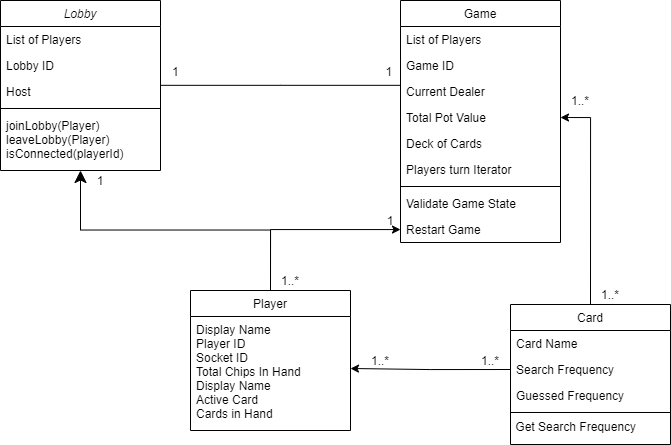

The diagram above was exported from draw.io. Its source (the exported page's mxGraphModel, read from the mxfile embedded in the PNG):
<mxGraphModel dx="1673" dy="934" grid="1" gridSize="10" guides="1" tooltips="1" connect="1" arrows="1" fold="1" page="1" pageScale="1" pageWidth="827" pageHeight="1169" math="0" shadow="0">
  <root>
    <mxCell id="WIyWlLk6GJQsqaUBKTNV-0" />
    <mxCell id="WIyWlLk6GJQsqaUBKTNV-1" parent="WIyWlLk6GJQsqaUBKTNV-0" />
    <mxCell id="zkfFHV4jXpPFQw0GAbJ--0" value="Lobby" style="swimlane;fontStyle=2;align=center;verticalAlign=top;childLayout=stackLayout;horizontal=1;startSize=26;horizontalStack=0;resizeParent=1;resizeLast=0;collapsible=1;marginBottom=0;rounded=0;shadow=0;strokeWidth=1;" parent="WIyWlLk6GJQsqaUBKTNV-1" vertex="1">
      <mxGeometry x="60" y="200" width="160" height="170" as="geometry">
        <mxRectangle x="230" y="140" width="160" height="26" as="alternateBounds" />
      </mxGeometry>
    </mxCell>
    <mxCell id="zkfFHV4jXpPFQw0GAbJ--1" value="List of Players" style="text;align=left;verticalAlign=top;spacingLeft=4;spacingRight=4;overflow=hidden;rotatable=0;points=[[0,0.5],[1,0.5]];portConstraint=eastwest;" parent="zkfFHV4jXpPFQw0GAbJ--0" vertex="1">
      <mxGeometry y="26" width="160" height="26" as="geometry" />
    </mxCell>
    <mxCell id="zkfFHV4jXpPFQw0GAbJ--2" value="Lobby ID" style="text;align=left;verticalAlign=top;spacingLeft=4;spacingRight=4;overflow=hidden;rotatable=0;points=[[0,0.5],[1,0.5]];portConstraint=eastwest;rounded=0;shadow=0;html=0;" parent="zkfFHV4jXpPFQw0GAbJ--0" vertex="1">
      <mxGeometry y="52" width="160" height="26" as="geometry" />
    </mxCell>
    <mxCell id="zkfFHV4jXpPFQw0GAbJ--3" value="Host" style="text;align=left;verticalAlign=top;spacingLeft=4;spacingRight=4;overflow=hidden;rotatable=0;points=[[0,0.5],[1,0.5]];portConstraint=eastwest;rounded=0;shadow=0;html=0;" parent="zkfFHV4jXpPFQw0GAbJ--0" vertex="1">
      <mxGeometry y="78" width="160" height="26" as="geometry" />
    </mxCell>
    <mxCell id="zkfFHV4jXpPFQw0GAbJ--4" value="" style="line;html=1;strokeWidth=1;align=left;verticalAlign=middle;spacingTop=-1;spacingLeft=3;spacingRight=3;rotatable=0;labelPosition=right;points=[];portConstraint=eastwest;" parent="zkfFHV4jXpPFQw0GAbJ--0" vertex="1">
      <mxGeometry y="104" width="160" height="8" as="geometry" />
    </mxCell>
    <mxCell id="zkfFHV4jXpPFQw0GAbJ--5" value="joinLobby(Player)&#10;leaveLobby(Player)&#10;isConnected(playerId)" style="text;align=left;verticalAlign=top;spacingLeft=4;spacingRight=4;overflow=hidden;rotatable=0;points=[[0,0.5],[1,0.5]];portConstraint=eastwest;" parent="zkfFHV4jXpPFQw0GAbJ--0" vertex="1">
      <mxGeometry y="112" width="160" height="58" as="geometry" />
    </mxCell>
    <mxCell id="3bJ1ekmt0aewj4fRbc9d-7" style="edgeStyle=orthogonalEdgeStyle;rounded=0;orthogonalLoop=1;jettySize=auto;html=1;exitX=0.5;exitY=0;exitDx=0;exitDy=0;endArrow=classic;endFill=1;startArrow=none;startFill=0;" edge="1" parent="WIyWlLk6GJQsqaUBKTNV-1" source="zkfFHV4jXpPFQw0GAbJ--6" target="zkfFHV4jXpPFQw0GAbJ--25">
      <mxGeometry relative="1" as="geometry">
        <Array as="points">
          <mxPoint x="330" y="429" />
        </Array>
      </mxGeometry>
    </mxCell>
    <mxCell id="zkfFHV4jXpPFQw0GAbJ--6" value="Player" style="swimlane;fontStyle=0;align=center;verticalAlign=top;childLayout=stackLayout;horizontal=1;startSize=26;horizontalStack=0;resizeParent=1;resizeLast=0;collapsible=1;marginBottom=0;rounded=0;shadow=0;strokeWidth=1;" parent="WIyWlLk6GJQsqaUBKTNV-1" vertex="1">
      <mxGeometry x="250" y="490" width="160" height="140" as="geometry">
        <mxRectangle x="130" y="380" width="160" height="26" as="alternateBounds" />
      </mxGeometry>
    </mxCell>
    <mxCell id="zkfFHV4jXpPFQw0GAbJ--7" value="Display Name&#10;Player ID&#10;Socket ID&#10;Total Chips In Hand&#10;Display Name&#10;Active Card&#10;Cards in Hand" style="text;align=left;verticalAlign=top;spacingLeft=4;spacingRight=4;overflow=hidden;rotatable=0;points=[[0,0.5],[1,0.5]];portConstraint=eastwest;" parent="zkfFHV4jXpPFQw0GAbJ--6" vertex="1">
      <mxGeometry y="26" width="160" height="104" as="geometry" />
    </mxCell>
    <mxCell id="zkfFHV4jXpPFQw0GAbJ--12" value="" style="endArrow=classic;endSize=10;endFill=1;shadow=0;strokeWidth=1;rounded=0;edgeStyle=elbowEdgeStyle;elbow=vertical;" parent="WIyWlLk6GJQsqaUBKTNV-1" source="zkfFHV4jXpPFQw0GAbJ--6" target="zkfFHV4jXpPFQw0GAbJ--0" edge="1">
      <mxGeometry width="160" relative="1" as="geometry">
        <mxPoint x="130" y="283" as="sourcePoint" />
        <mxPoint x="130" y="283" as="targetPoint" />
      </mxGeometry>
    </mxCell>
    <mxCell id="3bJ1ekmt0aewj4fRbc9d-14" style="edgeStyle=orthogonalEdgeStyle;rounded=0;orthogonalLoop=1;jettySize=auto;html=1;exitX=0.5;exitY=0;exitDx=0;exitDy=0;entryX=1;entryY=0.5;entryDx=0;entryDy=0;startArrow=none;startFill=0;endArrow=classic;endFill=1;" edge="1" parent="WIyWlLk6GJQsqaUBKTNV-1" source="zkfFHV4jXpPFQw0GAbJ--13" target="zkfFHV4jXpPFQw0GAbJ--21">
      <mxGeometry relative="1" as="geometry" />
    </mxCell>
    <mxCell id="zkfFHV4jXpPFQw0GAbJ--13" value="Card" style="swimlane;fontStyle=0;align=center;verticalAlign=top;childLayout=stackLayout;horizontal=1;startSize=26;horizontalStack=0;resizeParent=1;resizeLast=0;collapsible=1;marginBottom=0;rounded=0;shadow=0;strokeWidth=1;" parent="WIyWlLk6GJQsqaUBKTNV-1" vertex="1">
      <mxGeometry x="570" y="504" width="160" height="140" as="geometry">
        <mxRectangle x="340" y="380" width="170" height="26" as="alternateBounds" />
      </mxGeometry>
    </mxCell>
    <mxCell id="zkfFHV4jXpPFQw0GAbJ--14" value="Card Name" style="text;align=left;verticalAlign=top;spacingLeft=4;spacingRight=4;overflow=hidden;rotatable=0;points=[[0,0.5],[1,0.5]];portConstraint=eastwest;" parent="zkfFHV4jXpPFQw0GAbJ--13" vertex="1">
      <mxGeometry y="26" width="160" height="26" as="geometry" />
    </mxCell>
    <mxCell id="3bJ1ekmt0aewj4fRbc9d-10" value="Search Frequency" style="text;align=left;verticalAlign=top;spacingLeft=4;spacingRight=4;overflow=hidden;rotatable=0;points=[[0,0.5],[1,0.5]];portConstraint=eastwest;" vertex="1" parent="zkfFHV4jXpPFQw0GAbJ--13">
      <mxGeometry y="52" width="160" height="26" as="geometry" />
    </mxCell>
    <mxCell id="3bJ1ekmt0aewj4fRbc9d-11" value="Guessed Frequency" style="text;align=left;verticalAlign=top;spacingLeft=4;spacingRight=4;overflow=hidden;rotatable=0;points=[[0,0.5],[1,0.5]];portConstraint=eastwest;" vertex="1" parent="zkfFHV4jXpPFQw0GAbJ--13">
      <mxGeometry y="78" width="160" height="26" as="geometry" />
    </mxCell>
    <mxCell id="zkfFHV4jXpPFQw0GAbJ--15" value="" style="line;html=1;strokeWidth=1;align=left;verticalAlign=middle;spacingTop=-1;spacingLeft=3;spacingRight=3;rotatable=0;labelPosition=right;points=[];portConstraint=eastwest;" parent="zkfFHV4jXpPFQw0GAbJ--13" vertex="1">
      <mxGeometry y="104" width="160" height="8" as="geometry" />
    </mxCell>
    <mxCell id="3bJ1ekmt0aewj4fRbc9d-13" value="&amp;nbsp;Get Search Frequency" style="text;html=1;align=left;verticalAlign=middle;resizable=0;points=[];autosize=1;" vertex="1" parent="zkfFHV4jXpPFQw0GAbJ--13">
      <mxGeometry y="112" width="160" height="20" as="geometry" />
    </mxCell>
    <mxCell id="zkfFHV4jXpPFQw0GAbJ--17" value="Game" style="swimlane;fontStyle=0;align=center;verticalAlign=top;childLayout=stackLayout;horizontal=1;startSize=26;horizontalStack=0;resizeParent=1;resizeLast=0;collapsible=1;marginBottom=0;rounded=0;shadow=0;strokeWidth=1;" parent="WIyWlLk6GJQsqaUBKTNV-1" vertex="1">
      <mxGeometry x="460" y="200" width="160" height="242" as="geometry">
        <mxRectangle x="550" y="140" width="160" height="26" as="alternateBounds" />
      </mxGeometry>
    </mxCell>
    <mxCell id="zkfFHV4jXpPFQw0GAbJ--18" value="List of Players" style="text;align=left;verticalAlign=top;spacingLeft=4;spacingRight=4;overflow=hidden;rotatable=0;points=[[0,0.5],[1,0.5]];portConstraint=eastwest;" parent="zkfFHV4jXpPFQw0GAbJ--17" vertex="1">
      <mxGeometry y="26" width="160" height="26" as="geometry" />
    </mxCell>
    <mxCell id="zkfFHV4jXpPFQw0GAbJ--19" value="Game ID" style="text;align=left;verticalAlign=top;spacingLeft=4;spacingRight=4;overflow=hidden;rotatable=0;points=[[0,0.5],[1,0.5]];portConstraint=eastwest;rounded=0;shadow=0;html=0;" parent="zkfFHV4jXpPFQw0GAbJ--17" vertex="1">
      <mxGeometry y="52" width="160" height="26" as="geometry" />
    </mxCell>
    <mxCell id="zkfFHV4jXpPFQw0GAbJ--20" value="Current Dealer" style="text;align=left;verticalAlign=top;spacingLeft=4;spacingRight=4;overflow=hidden;rotatable=0;points=[[0,0.5],[1,0.5]];portConstraint=eastwest;rounded=0;shadow=0;html=0;" parent="zkfFHV4jXpPFQw0GAbJ--17" vertex="1">
      <mxGeometry y="78" width="160" height="26" as="geometry" />
    </mxCell>
    <mxCell id="zkfFHV4jXpPFQw0GAbJ--21" value="Total Pot Value" style="text;align=left;verticalAlign=top;spacingLeft=4;spacingRight=4;overflow=hidden;rotatable=0;points=[[0,0.5],[1,0.5]];portConstraint=eastwest;rounded=0;shadow=0;html=0;" parent="zkfFHV4jXpPFQw0GAbJ--17" vertex="1">
      <mxGeometry y="104" width="160" height="26" as="geometry" />
    </mxCell>
    <mxCell id="zkfFHV4jXpPFQw0GAbJ--22" value="Deck of Cards" style="text;align=left;verticalAlign=top;spacingLeft=4;spacingRight=4;overflow=hidden;rotatable=0;points=[[0,0.5],[1,0.5]];portConstraint=eastwest;rounded=0;shadow=0;html=0;" parent="zkfFHV4jXpPFQw0GAbJ--17" vertex="1">
      <mxGeometry y="130" width="160" height="26" as="geometry" />
    </mxCell>
    <mxCell id="3bJ1ekmt0aewj4fRbc9d-5" value="Players turn Iterator" style="text;align=left;verticalAlign=top;spacingLeft=4;spacingRight=4;overflow=hidden;rotatable=0;points=[[0,0.5],[1,0.5]];portConstraint=eastwest;rounded=0;shadow=0;html=0;" vertex="1" parent="zkfFHV4jXpPFQw0GAbJ--17">
      <mxGeometry y="156" width="160" height="26" as="geometry" />
    </mxCell>
    <mxCell id="zkfFHV4jXpPFQw0GAbJ--23" value="" style="line;html=1;strokeWidth=1;align=left;verticalAlign=middle;spacingTop=-1;spacingLeft=3;spacingRight=3;rotatable=0;labelPosition=right;points=[];portConstraint=eastwest;" parent="zkfFHV4jXpPFQw0GAbJ--17" vertex="1">
      <mxGeometry y="182" width="160" height="8" as="geometry" />
    </mxCell>
    <mxCell id="zkfFHV4jXpPFQw0GAbJ--24" value="Validate Game State" style="text;align=left;verticalAlign=top;spacingLeft=4;spacingRight=4;overflow=hidden;rotatable=0;points=[[0,0.5],[1,0.5]];portConstraint=eastwest;" parent="zkfFHV4jXpPFQw0GAbJ--17" vertex="1">
      <mxGeometry y="190" width="160" height="26" as="geometry" />
    </mxCell>
    <mxCell id="zkfFHV4jXpPFQw0GAbJ--25" value="Restart Game" style="text;align=left;verticalAlign=top;spacingLeft=4;spacingRight=4;overflow=hidden;rotatable=0;points=[[0,0.5],[1,0.5]];portConstraint=eastwest;" parent="zkfFHV4jXpPFQw0GAbJ--17" vertex="1">
      <mxGeometry y="216" width="160" height="26" as="geometry" />
    </mxCell>
    <mxCell id="zkfFHV4jXpPFQw0GAbJ--26" value="" style="endArrow=none;shadow=0;strokeWidth=1;rounded=0;endFill=0;edgeStyle=elbowEdgeStyle;elbow=vertical;" parent="WIyWlLk6GJQsqaUBKTNV-1" source="zkfFHV4jXpPFQw0GAbJ--0" target="zkfFHV4jXpPFQw0GAbJ--17" edge="1">
      <mxGeometry x="0.5" y="41" relative="1" as="geometry">
        <mxPoint x="310" y="272" as="sourcePoint" />
        <mxPoint x="470" y="272" as="targetPoint" />
        <mxPoint x="-40" y="32" as="offset" />
      </mxGeometry>
    </mxCell>
    <mxCell id="zkfFHV4jXpPFQw0GAbJ--27" value="1" style="resizable=0;align=left;verticalAlign=bottom;labelBackgroundColor=none;fontSize=12;" parent="zkfFHV4jXpPFQw0GAbJ--26" connectable="0" vertex="1">
      <mxGeometry x="-1" relative="1" as="geometry">
        <mxPoint x="10" y="-5.0600000000000005" as="offset" />
      </mxGeometry>
    </mxCell>
    <mxCell id="zkfFHV4jXpPFQw0GAbJ--28" value="1" style="resizable=0;align=right;verticalAlign=bottom;labelBackgroundColor=none;fontSize=12;" parent="zkfFHV4jXpPFQw0GAbJ--26" connectable="0" vertex="1">
      <mxGeometry x="1" relative="1" as="geometry">
        <mxPoint x="-7" y="-5.0600000000000005" as="offset" />
      </mxGeometry>
    </mxCell>
    <mxCell id="3bJ1ekmt0aewj4fRbc9d-0" value="1" style="text;html=1;strokeColor=none;fillColor=none;align=center;verticalAlign=middle;whiteSpace=wrap;rounded=0;" vertex="1" parent="WIyWlLk6GJQsqaUBKTNV-1">
      <mxGeometry x="140" y="370" width="40" height="20" as="geometry" />
    </mxCell>
    <mxCell id="3bJ1ekmt0aewj4fRbc9d-2" value="1..*" style="text;html=1;strokeColor=none;fillColor=none;align=center;verticalAlign=middle;whiteSpace=wrap;rounded=0;" vertex="1" parent="WIyWlLk6GJQsqaUBKTNV-1">
      <mxGeometry x="330" y="470" width="40" height="20" as="geometry" />
    </mxCell>
    <mxCell id="3bJ1ekmt0aewj4fRbc9d-8" value="1" style="text;html=1;strokeColor=none;fillColor=none;align=center;verticalAlign=middle;whiteSpace=wrap;rounded=0;" vertex="1" parent="WIyWlLk6GJQsqaUBKTNV-1">
      <mxGeometry x="430" y="410" width="40" height="20" as="geometry" />
    </mxCell>
    <mxCell id="3bJ1ekmt0aewj4fRbc9d-15" style="edgeStyle=orthogonalEdgeStyle;rounded=0;orthogonalLoop=1;jettySize=auto;html=1;exitX=0;exitY=0.5;exitDx=0;exitDy=0;startArrow=none;startFill=0;endArrow=classic;endFill=1;" edge="1" parent="WIyWlLk6GJQsqaUBKTNV-1" source="3bJ1ekmt0aewj4fRbc9d-10" target="zkfFHV4jXpPFQw0GAbJ--7">
      <mxGeometry relative="1" as="geometry" />
    </mxCell>
    <mxCell id="3bJ1ekmt0aewj4fRbc9d-16" value="1..*" style="text;html=1;strokeColor=none;fillColor=none;align=center;verticalAlign=middle;whiteSpace=wrap;rounded=0;" vertex="1" parent="WIyWlLk6GJQsqaUBKTNV-1">
      <mxGeometry x="420" y="550" width="40" height="20" as="geometry" />
    </mxCell>
    <mxCell id="3bJ1ekmt0aewj4fRbc9d-17" value="1..*" style="text;html=1;strokeColor=none;fillColor=none;align=center;verticalAlign=middle;whiteSpace=wrap;rounded=0;" vertex="1" parent="WIyWlLk6GJQsqaUBKTNV-1">
      <mxGeometry x="530" y="550" width="40" height="20" as="geometry" />
    </mxCell>
    <mxCell id="3bJ1ekmt0aewj4fRbc9d-18" value="1..*" style="text;html=1;strokeColor=none;fillColor=none;align=center;verticalAlign=middle;whiteSpace=wrap;rounded=0;" vertex="1" parent="WIyWlLk6GJQsqaUBKTNV-1">
      <mxGeometry x="650" y="484" width="40" height="20" as="geometry" />
    </mxCell>
    <mxCell id="3bJ1ekmt0aewj4fRbc9d-19" value="1..*" style="text;html=1;strokeColor=none;fillColor=none;align=center;verticalAlign=middle;whiteSpace=wrap;rounded=0;" vertex="1" parent="WIyWlLk6GJQsqaUBKTNV-1">
      <mxGeometry x="620" y="290" width="40" height="20" as="geometry" />
    </mxCell>
  </root>
</mxGraphModel>